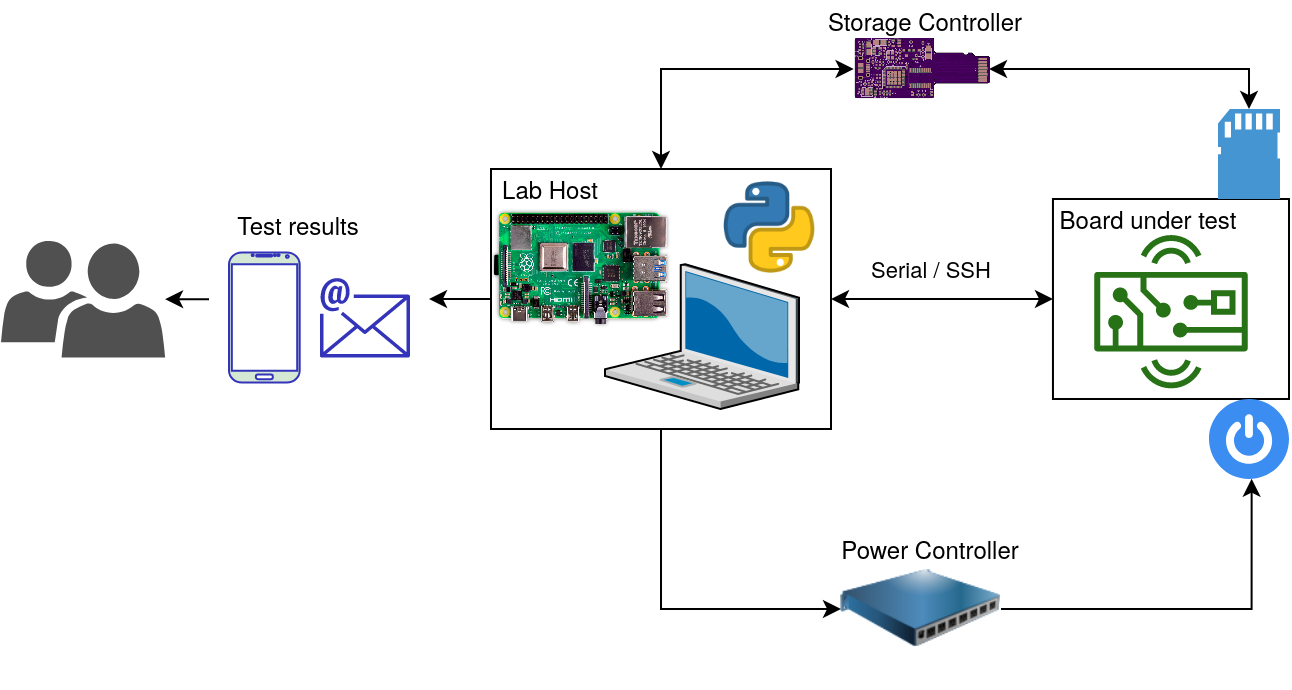

The diagram above was exported from draw.io. Its source (the exported page's mxGraphModel, read from the mxfile embedded in the PNG):
<mxGraphModel dx="868" dy="435" grid="1" gridSize="10" guides="1" tooltips="1" connect="1" arrows="1" fold="1" page="1" pageScale="1" pageWidth="827" pageHeight="1169" math="0" shadow="0">
  <root>
    <mxCell id="0" />
    <mxCell id="1" parent="0" />
    <mxCell id="iGM21i84ZdpmlJQicoc1-17" value="" style="group" vertex="1" connectable="0" parent="1">
      <mxGeometry x="540" y="145" width="119" height="100" as="geometry" />
    </mxCell>
    <mxCell id="iGM21i84ZdpmlJQicoc1-11" value="" style="outlineConnect=0;fontColor=#232F3E;gradientColor=none;fillColor=#277116;strokeColor=none;dashed=0;verticalLabelPosition=bottom;verticalAlign=top;align=center;html=1;fontSize=12;fontStyle=0;aspect=fixed;pointerEvents=1;shape=mxgraph.aws4.hardware_board;" vertex="1" parent="iGM21i84ZdpmlJQicoc1-17">
      <mxGeometry x="21.636363636363637" y="18" width="76.7107438016529" height="76.7107438016529" as="geometry" />
    </mxCell>
    <mxCell id="iGM21i84ZdpmlJQicoc1-13" value="" style="rounded=0;whiteSpace=wrap;html=1;fillColor=none;" vertex="1" parent="iGM21i84ZdpmlJQicoc1-17">
      <mxGeometry x="0.9834710743801653" width="118.01652892561984" height="100" as="geometry" />
    </mxCell>
    <mxCell id="iGM21i84ZdpmlJQicoc1-15" value="Board under test" style="text;html=1;strokeColor=none;fillColor=none;align=center;verticalAlign=middle;whiteSpace=wrap;rounded=0;" vertex="1" parent="iGM21i84ZdpmlJQicoc1-17">
      <mxGeometry width="98.34710743801654" height="20" as="geometry" />
    </mxCell>
    <mxCell id="iGM21i84ZdpmlJQicoc1-22" value="Serial / SSH" style="edgeStyle=orthogonalEdgeStyle;rounded=0;orthogonalLoop=1;jettySize=auto;html=1;exitX=1;exitY=0.5;exitDx=0;exitDy=0;entryX=0;entryY=0.5;entryDx=0;entryDy=0;startArrow=classic;startFill=1;" edge="1" parent="1" source="iGM21i84ZdpmlJQicoc1-1" target="iGM21i84ZdpmlJQicoc1-13">
      <mxGeometry x="-0.099" y="15" relative="1" as="geometry">
        <mxPoint as="offset" />
      </mxGeometry>
    </mxCell>
    <mxCell id="iGM21i84ZdpmlJQicoc1-26" style="edgeStyle=orthogonalEdgeStyle;rounded=0;orthogonalLoop=1;jettySize=auto;html=1;entryX=0.533;entryY=0.996;entryDx=0;entryDy=0;entryPerimeter=0;startArrow=none;startFill=0;" edge="1" parent="1" source="iGM21i84ZdpmlJQicoc1-23" target="iGM21i84ZdpmlJQicoc1-25">
      <mxGeometry relative="1" as="geometry" />
    </mxCell>
    <mxCell id="iGM21i84ZdpmlJQicoc1-25" value="" style="html=1;aspect=fixed;strokeColor=none;shadow=0;align=center;verticalAlign=top;fillColor=#3B8DF1;shape=mxgraph.gcp2.a7_power" vertex="1" parent="1">
      <mxGeometry x="619" y="245" width="40" height="40" as="geometry" />
    </mxCell>
    <mxCell id="iGM21i84ZdpmlJQicoc1-27" style="edgeStyle=orthogonalEdgeStyle;rounded=0;orthogonalLoop=1;jettySize=auto;html=1;exitX=0.5;exitY=1;exitDx=0;exitDy=0;entryX=0;entryY=0.5;entryDx=0;entryDy=0;startArrow=none;startFill=0;" edge="1" parent="1" source="iGM21i84ZdpmlJQicoc1-1" target="iGM21i84ZdpmlJQicoc1-23">
      <mxGeometry relative="1" as="geometry" />
    </mxCell>
    <mxCell id="iGM21i84ZdpmlJQicoc1-30" value="" style="pointerEvents=1;shadow=0;dashed=0;html=1;strokeColor=none;fillColor=#4495D1;labelPosition=center;verticalLabelPosition=bottom;verticalAlign=top;align=center;outlineConnect=0;shape=mxgraph.veeam.sd_card;" vertex="1" parent="1">
      <mxGeometry x="623.5" y="100" width="31" height="45" as="geometry" />
    </mxCell>
    <mxCell id="iGM21i84ZdpmlJQicoc1-33" style="edgeStyle=orthogonalEdgeStyle;rounded=0;orthogonalLoop=1;jettySize=auto;html=1;exitX=0.5;exitY=0;exitDx=0;exitDy=0;startArrow=classic;startFill=1;" edge="1" parent="1" source="iGM21i84ZdpmlJQicoc1-31" target="iGM21i84ZdpmlJQicoc1-30">
      <mxGeometry relative="1" as="geometry" />
    </mxCell>
    <mxCell id="iGM21i84ZdpmlJQicoc1-32" style="edgeStyle=orthogonalEdgeStyle;rounded=0;orthogonalLoop=1;jettySize=auto;html=1;exitX=0.5;exitY=0;exitDx=0;exitDy=0;entryX=0.5;entryY=1;entryDx=0;entryDy=0;startArrow=classic;startFill=1;" edge="1" parent="1" source="iGM21i84ZdpmlJQicoc1-1" target="iGM21i84ZdpmlJQicoc1-31">
      <mxGeometry relative="1" as="geometry" />
    </mxCell>
    <mxCell id="iGM21i84ZdpmlJQicoc1-41" value="" style="pointerEvents=1;shadow=0;dashed=0;html=1;strokeColor=none;labelPosition=center;verticalLabelPosition=bottom;verticalAlign=top;align=center;fillColor=#505050;shape=mxgraph.mscae.intune.user_group" vertex="1" parent="1">
      <mxGeometry x="15" y="165.75" width="82.05" height="58.5" as="geometry" />
    </mxCell>
    <mxCell id="iGM21i84ZdpmlJQicoc1-44" value="" style="group" vertex="1" connectable="0" parent="1">
      <mxGeometry x="430" y="300" width="100" height="90" as="geometry" />
    </mxCell>
    <mxCell id="iGM21i84ZdpmlJQicoc1-23" value="" style="image;html=1;labelBackgroundColor=#ffffff;image=img/lib/clip_art/networking/power_distribution_unit_128x128.png;fillColor=none;" vertex="1" parent="iGM21i84ZdpmlJQicoc1-44">
      <mxGeometry x="5" y="10" width="80" height="80" as="geometry" />
    </mxCell>
    <mxCell id="iGM21i84ZdpmlJQicoc1-34" value="Power Controller" style="text;html=1;strokeColor=none;fillColor=none;align=center;verticalAlign=middle;whiteSpace=wrap;rounded=0;" vertex="1" parent="iGM21i84ZdpmlJQicoc1-44">
      <mxGeometry y="10" width="100" height="20" as="geometry" />
    </mxCell>
    <mxCell id="iGM21i84ZdpmlJQicoc1-45" value="" style="group" vertex="1" connectable="0" parent="1">
      <mxGeometry x="425" y="46.16" width="105" height="49.00499999999997" as="geometry" />
    </mxCell>
    <mxCell id="iGM21i84ZdpmlJQicoc1-31" value="" style="shape=image;verticalLabelPosition=bottom;labelBackgroundColor=#ffffff;verticalAlign=top;aspect=fixed;imageAspect=0;image=https://644db4de3505c40a0444-327723bce298e3ff5813fb42baeefbaa.ssl.cf1.rackcdn.com/94516ec98f2f3959fd0dfc0e7cc1be21.png;rotation=90;" vertex="1" parent="iGM21i84ZdpmlJQicoc1-45">
      <mxGeometry x="35" width="30.33" height="67.68" as="geometry" />
    </mxCell>
    <mxCell id="iGM21i84ZdpmlJQicoc1-35" value="Storage Controller" style="text;html=1;strokeColor=none;fillColor=none;align=center;verticalAlign=middle;whiteSpace=wrap;rounded=0;" vertex="1" parent="iGM21i84ZdpmlJQicoc1-45">
      <mxGeometry width="105" height="20" as="geometry" />
    </mxCell>
    <mxCell id="iGM21i84ZdpmlJQicoc1-51" style="edgeStyle=orthogonalEdgeStyle;rounded=0;orthogonalLoop=1;jettySize=auto;html=1;exitX=1;exitY=0.5;exitDx=0;exitDy=0;startArrow=classic;startFill=1;endArrow=none;endFill=0;" edge="1" parent="1" source="iGM21i84ZdpmlJQicoc1-49" target="iGM21i84ZdpmlJQicoc1-1">
      <mxGeometry relative="1" as="geometry" />
    </mxCell>
    <mxCell id="iGM21i84ZdpmlJQicoc1-52" value="" style="group" vertex="1" connectable="0" parent="1">
      <mxGeometry x="119" y="148.25" width="110" height="93.5" as="geometry" />
    </mxCell>
    <mxCell id="iGM21i84ZdpmlJQicoc1-36" value="" style="outlineConnect=0;fontColor=#232F3E;gradientColor=none;fillColor=#3334B9;strokeColor=none;dashed=0;verticalLabelPosition=bottom;verticalAlign=top;align=center;html=1;fontSize=12;fontStyle=0;aspect=fixed;pointerEvents=1;shape=mxgraph.aws4.email;strokeWidth=1;" vertex="1" parent="iGM21i84ZdpmlJQicoc1-52">
      <mxGeometry x="55.34" y="36" width="45.22" height="40" as="geometry" />
    </mxCell>
    <mxCell id="iGM21i84ZdpmlJQicoc1-38" value="" style="verticalLabelPosition=bottom;verticalAlign=top;html=1;shadow=0;dashed=0;strokeWidth=1;shape=mxgraph.android.phone2;strokeColor=#3334B9;fillColor=#d5e8d4;" vertex="1" parent="iGM21i84ZdpmlJQicoc1-52">
      <mxGeometry x="10" y="23.5" width="35.34" height="65" as="geometry" />
    </mxCell>
    <mxCell id="iGM21i84ZdpmlJQicoc1-46" value="Test results" style="text;html=1;strokeColor=none;fillColor=none;align=center;verticalAlign=middle;whiteSpace=wrap;rounded=0;" vertex="1" parent="iGM21i84ZdpmlJQicoc1-52">
      <mxGeometry width="90" height="20" as="geometry" />
    </mxCell>
    <mxCell id="iGM21i84ZdpmlJQicoc1-49" value="" style="rounded=0;whiteSpace=wrap;html=1;strokeColor=none;strokeWidth=1;fillColor=none;" vertex="1" parent="iGM21i84ZdpmlJQicoc1-52">
      <mxGeometry width="110" height="93.5" as="geometry" />
    </mxCell>
    <mxCell id="iGM21i84ZdpmlJQicoc1-55" value="" style="edgeStyle=orthogonalEdgeStyle;rounded=0;orthogonalLoop=1;jettySize=auto;html=1;startArrow=none;startFill=0;endArrow=classic;endFill=1;" edge="1" parent="1" source="iGM21i84ZdpmlJQicoc1-49" target="iGM21i84ZdpmlJQicoc1-41">
      <mxGeometry relative="1" as="geometry" />
    </mxCell>
    <mxCell id="iGM21i84ZdpmlJQicoc1-1" value="" style="rounded=0;whiteSpace=wrap;html=1;fillColor=none;" vertex="1" parent="1">
      <mxGeometry x="260" y="130" width="170" height="130" as="geometry" />
    </mxCell>
    <mxCell id="iGM21i84ZdpmlJQicoc1-5" value="Lab Host" style="text;html=1;strokeColor=none;fillColor=none;align=center;verticalAlign=middle;whiteSpace=wrap;rounded=0;" vertex="1" parent="1">
      <mxGeometry x="260" y="130" width="60" height="20" as="geometry" />
    </mxCell>
    <mxCell id="iGM21i84ZdpmlJQicoc1-2" value="" style="shape=image;verticalLabelPosition=bottom;labelBackgroundColor=#ffffff;verticalAlign=top;aspect=fixed;imageAspect=0;image=https://www.raspberrypi.org/homepage-9df4b/static/hero-shot-33d83b8c5fa0933373dabcc9462b32a3.png;" vertex="1" parent="1">
      <mxGeometry x="260" y="150" width="90.7" height="60" as="geometry" />
    </mxCell>
    <mxCell id="iGM21i84ZdpmlJQicoc1-8" value="" style="verticalLabelPosition=bottom;aspect=fixed;html=1;verticalAlign=top;strokeColor=none;align=center;outlineConnect=0;shape=mxgraph.citrix.laptop_2;fillColor=none;" vertex="1" parent="1">
      <mxGeometry x="317" y="177.63" width="97.05" height="72.37" as="geometry" />
    </mxCell>
    <mxCell id="iGM21i84ZdpmlJQicoc1-42" value="" style="shape=image;html=1;verticalAlign=top;verticalLabelPosition=bottom;labelBackgroundColor=#ffffff;imageAspect=0;aspect=fixed;image=https://cdn3.iconfinder.com/data/icons/logos-and-brands-adobe/512/267_Python-128.png;strokeColor=#3334B9;strokeWidth=1;fillColor=none;" vertex="1" parent="1">
      <mxGeometry x="375" y="135" width="49" height="49" as="geometry" />
    </mxCell>
  </root>
</mxGraphModel>